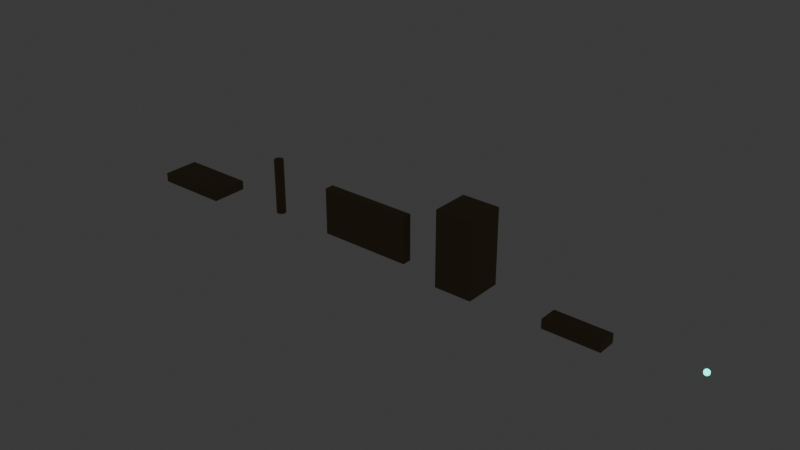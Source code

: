 # Source: egipto_kit.blend  (saved by Blender 5.2.44; exported with 4.5.12 LTS)
import bpy
from mathutils import Matrix  # noqa: F401  (used for matrix-valued properties, if any)

bpy.ops.wm.read_factory_settings(use_empty=True)
scene = bpy.context.scene
scene.name = 'Scene'

# ---- collections
col_collection = bpy.data.collections.new('Collection'); scene.collection.children.link(col_collection)

# ---- materials (node trees are filled in below, after node groups)
mat_egipto_matte = bpy.data.materials.new('egipto_matte')
mat_egipto_emissive = bpy.data.materials.new('egipto_emissive')

# ---- material node trees
mat_egipto_matte.use_nodes = True; mat_egipto_matte.node_tree.nodes.clear()
_N = mat_egipto_matte.node_tree.nodes; _L = mat_egipto_matte.node_tree.links
n0 = _N.new('ShaderNodeBsdfPrincipled'); n0.name = 'BSDF Principista'; n0.location = (-200, 100)
n0.inputs[0].default_value = (0.1975, 0.145, 0.07593, 1.0)
n0.inputs[2].default_value = 0.85
n0.inputs[10].default_value = 0.005
n1 = _N.new('ShaderNodeOutputMaterial'); n1.name = 'Material'; n1.location = (200, 100)
_L.new(n0.outputs[0], n1.inputs[0])
n1.is_active_output = True
mat_egipto_emissive.use_nodes = True; mat_egipto_emissive.node_tree.nodes.clear()
_N = mat_egipto_emissive.node_tree.nodes; _L = mat_egipto_emissive.node_tree.links
n0 = _N.new('ShaderNodeBsdfPrincipled'); n0.name = 'BSDF Principista'; n0.location = (-200, 100)
n0.inputs[0].default_value = (0.0231, 0.7969, 0.586, 1.0)
n0.inputs[2].default_value = 0.85
n0.inputs[10].default_value = 0.005
n0.inputs[27].default_value = (0.0231, 0.7969, 0.586, 1.0)
n0.inputs[28].default_value = 4.0
n1 = _N.new('ShaderNodeOutputMaterial'); n1.name = 'Material'; n1.location = (200, 100)
_L.new(n0.outputs[0], n1.inputs[0])
n1.is_active_output = True

# ---- world
world_world = bpy.data.worlds.new('World'); scene.world = world_world
world_world.use_nodes = True; world_world.node_tree.nodes.clear()
_N = world_world.node_tree.nodes; _L = world_world.node_tree.links
n0 = _N.new('ShaderNodeOutputWorld'); n0.name = 'World Output'; n0.location = (200, 100)
n1 = _N.new('ShaderNodeBackground'); n1.name = 'Background'; n1.location = (-200, 100)
n1.inputs[0].default_value = (0.05088, 0.05088, 0.05088, 1.0)
_L.new(n1.outputs[0], n0.inputs[0])
n0.is_active_output = True
world_world.color = (0.05088, 0.05088, 0.05088)
world_world.sun_shadow_jitter_overblur = 0.0

# ---- meshes
me_cubo = bpy.data.meshes.new('Cubo')
me_cubo.from_pydata([(-4.0, -2.0, -0.5), (-4.0, -2.0, 0.5), (-4.0, 2.0, -0.5), (-4.0, 2.0, 0.5), (4.0, -2.0, -0.5), (4.0, -2.0, 0.5), (4.0, 2.0, -0.5), (4.0, 2.0, 0.5)], [], [(0, 1, 3, 2), (2, 3, 7, 6), (6, 7, 5, 4), (4, 5, 1, 0), (2, 6, 4, 0), (7, 3, 1, 5)])
_uv = me_cubo.uv_layers.new(name='MapaUV')
_uv.uv.foreach_set('vector', [0.375, 0.0, 0.625, 0.0, 0.625, 0.25, 0.375, 0.25, 0.375, 0.25, 0.625, 0.25, 0.625, 0.5, 0.375, 0.5, 0.375, 0.5, 0.625, 0.5, 0.625, 0.75, 0.375, 0.75, 0.375, 0.75, 0.625, 0.75, 0.625, 1.0, 0.375, 1.0, 0.125, 0.5, 0.375, 0.5, 0.375, 0.75, 0.125, 0.75, 0.625, 0.5, 0.875, 0.5, 0.875, 0.75, 0.625, 0.75])
me_cubo.materials.append(mat_egipto_matte)
me_cubo.update()
me_cilindro = bpy.data.meshes.new('Cilindro')
me_cilindro.from_pydata([(0.0, 0.5, -3.0), (0.0, 0.5, 3.0), (0.1913, 0.4619, -3.0), (0.1913, 0.4619, 3.0), (0.3536, 0.3536, -3.0), (0.3536, 0.3536, 3.0), (0.4619, 0.1913, -3.0), (0.4619, 0.1913, 3.0), (0.5, 0.0, -3.0), (0.5, 0.0, 3.0), (0.4619, -0.1913, -3.0), (0.4619, -0.1913, 3.0), (0.3536, -0.3536, -3.0), (0.3536, -0.3536, 3.0), (0.1913, -0.4619, -3.0), (0.1913, -0.4619, 3.0), (0.0, -0.5, -3.0), (0.0, -0.5, 3.0), (-0.1913, -0.4619, -3.0), (-0.1913, -0.4619, 3.0), (-0.3536, -0.3536, -3.0), (-0.3536, -0.3536, 3.0), (-0.4619, -0.1913, -3.0), (-0.4619, -0.1913, 3.0), (-0.5, 0.0, -3.0), (-0.5, 0.0, 3.0), (-0.4619, 0.1913, -3.0), (-0.4619, 0.1913, 3.0), (-0.3536, 0.3536, -3.0), (-0.3536, 0.3536, 3.0), (-0.1913, 0.4619, -3.0), (-0.1913, 0.4619, 3.0)], [], [(0, 1, 3, 2), (2, 3, 5, 4), (4, 5, 7, 6), (6, 7, 9, 8), (8, 9, 11, 10), (10, 11, 13, 12), (12, 13, 15, 14), (14, 15, 17, 16), (16, 17, 19, 18), (18, 19, 21, 20), (20, 21, 23, 22), (22, 23, 25, 24), (24, 25, 27, 26), (26, 27, 29, 28), (3, 1, 31, 29, 27, 25, 23, 21, 19, 17, 15, 13, 11, 9, 7, 5), (28, 29, 31, 30), (30, 31, 1, 0), (0, 2, 4, 6, 8, 10, 12, 14, 16, 18, 20, 22, 24, 26, 28, 30)])
_uv = me_cilindro.uv_layers.new(name='MapaUV')
_uv.uv.foreach_set('vector', [1.0, 0.5, 1.0, 1.0, 0.9375, 1.0, 0.9375, 0.5, 0.9375, 0.5, 0.9375, 1.0, 0.875, 1.0, 0.875, 0.5, 0.875, 0.5, 0.875, 1.0, 0.8125, 1.0, 0.8125, 0.5, 0.8125, 0.5, 0.8125, 1.0, 0.75, 1.0, 0.75, 0.5, 0.75, 0.5, 0.75, 1.0, 0.6875, 1.0, 0.6875, 0.5, 0.6875, 0.5, 0.6875, 1.0, 0.625, 1.0, 0.625, 0.5, 0.625, 0.5, 0.625, 1.0, 0.5625, 1.0, 0.5625, 0.5, 0.5625, 0.5, 0.5625, 1.0, 0.5, 1.0, 0.5, 0.5, 0.5, 0.5, 0.5, 1.0, 0.4375, 1.0, 0.4375, 0.5, 0.4375, 0.5, 0.4375, 1.0, 0.375, 1.0, 0.375, 0.5, 0.375, 0.5, 0.375, 1.0, 0.3125, 1.0, 0.3125, 0.5, 0.3125, 0.5, 0.3125, 1.0, 0.25, 1.0, 0.25, 0.5, 0.25, 0.5, 0.25, 1.0, 0.1875, 1.0, 0.1875, 0.5, 0.1875, 0.5, 0.1875, 1.0, 0.125, 1.0, 0.125, 0.5, 0.3418, 0.4717, 0.25, 0.49, 0.1582, 0.4717, 0.08029, 0.4197, 0.02827, 0.3418, 0.01, 0.25, 0.02827, 0.1582, 0.08029, 0.08029, 0.1582, 0.02827, 0.25, 0.01, 0.3418, 0.02827, 0.4197, 0.08029, 0.4717, 0.1582, 0.49, 0.25, 0.4717, 0.3418, 0.4197, 0.4197, 0.125, 0.5, 0.125, 1.0, 0.0625, 1.0, 0.0625, 0.5, 0.0625, 0.5, 0.0625, 1.0, 0.0, 1.0, 0.0, 0.5, 0.75, 0.49, 0.8418, 0.4717, 0.9197, 0.4197, 0.9717, 0.3418, 0.99, 0.25, 0.9717, 0.1582, 0.9197, 0.08029, 0.8418, 0.02827, 0.75, 0.01, 0.6582, 0.02827, 0.5803, 0.08029, 0.5283, 0.1582, 0.51, 0.25, 0.5283, 0.3418, 0.5803, 0.4197, 0.6582, 0.4717])
me_cilindro.materials.append(mat_egipto_matte)
me_cilindro.update()
me_cubo_001 = bpy.data.meshes.new('Cubo.001')
me_cubo_001.from_pydata([(-5.0, -0.5, -2.5), (-5.0, -0.5, 2.5), (-5.0, 0.5, -2.5), (-5.0, 0.5, 2.5), (5.0, -0.5, -2.5), (5.0, -0.5, 2.5), (5.0, 0.5, -2.5), (5.0, 0.5, 2.5)], [], [(0, 1, 3, 2), (2, 3, 7, 6), (6, 7, 5, 4), (4, 5, 1, 0), (2, 6, 4, 0), (7, 3, 1, 5)])
_uv = me_cubo_001.uv_layers.new(name='MapaUV')
_uv.uv.foreach_set('vector', [0.375, 0.0, 0.625, 0.0, 0.625, 0.25, 0.375, 0.25, 0.375, 0.25, 0.625, 0.25, 0.625, 0.5, 0.375, 0.5, 0.375, 0.5, 0.625, 0.5, 0.625, 0.75, 0.375, 0.75, 0.375, 0.75, 0.625, 0.75, 0.625, 1.0, 0.375, 1.0, 0.125, 0.5, 0.375, 0.5, 0.375, 0.75, 0.125, 0.75, 0.625, 0.5, 0.875, 0.5, 0.875, 0.75, 0.625, 0.75])
me_cubo_001.materials.append(mat_egipto_matte)
me_cubo_001.update()
me_cubo_002 = bpy.data.meshes.new('Cubo.002')
me_cubo_002.from_pydata([(-2.0, -2.0, -4.0), (-2.0, -2.0, 4.0), (-2.0, 2.0, -4.0), (-2.0, 2.0, 4.0), (2.0, -2.0, -4.0), (2.0, -2.0, 4.0), (2.0, 2.0, -4.0), (2.0, 2.0, 4.0)], [], [(0, 1, 3, 2), (2, 3, 7, 6), (6, 7, 5, 4), (4, 5, 1, 0), (2, 6, 4, 0), (7, 3, 1, 5)])
_uv = me_cubo_002.uv_layers.new(name='MapaUV')
_uv.uv.foreach_set('vector', [0.375, 0.0, 0.625, 0.0, 0.625, 0.25, 0.375, 0.25, 0.375, 0.25, 0.625, 0.25, 0.625, 0.5, 0.375, 0.5, 0.375, 0.5, 0.625, 0.5, 0.625, 0.75, 0.375, 0.75, 0.375, 0.75, 0.625, 0.75, 0.625, 1.0, 0.375, 1.0, 0.125, 0.5, 0.375, 0.5, 0.375, 0.75, 0.125, 0.75, 0.625, 0.5, 0.875, 0.5, 0.875, 0.75, 0.625, 0.75])
me_cubo_002.materials.append(mat_egipto_matte)
me_cubo_002.update()
me_cubo_003 = bpy.data.meshes.new('Cubo.003')
me_cubo_003.from_pydata([(-3.0, -1.0, -0.5), (-3.0, -1.0, 0.5), (-3.0, 1.0, -0.5), (-3.0, 1.0, 0.5), (3.0, -1.0, -0.5), (3.0, -1.0, 0.5), (3.0, 1.0, -0.5), (3.0, 1.0, 0.5)], [], [(0, 1, 3, 2), (2, 3, 7, 6), (6, 7, 5, 4), (4, 5, 1, 0), (2, 6, 4, 0), (7, 3, 1, 5)])
_uv = me_cubo_003.uv_layers.new(name='MapaUV')
_uv.uv.foreach_set('vector', [0.375, 0.0, 0.625, 0.0, 0.625, 0.25, 0.375, 0.25, 0.375, 0.25, 0.625, 0.25, 0.625, 0.5, 0.375, 0.5, 0.375, 0.5, 0.625, 0.5, 0.625, 0.75, 0.375, 0.75, 0.375, 0.75, 0.625, 0.75, 0.625, 1.0, 0.375, 1.0, 0.125, 0.5, 0.375, 0.5, 0.375, 0.75, 0.125, 0.75, 0.625, 0.5, 0.875, 0.5, 0.875, 0.75, 0.625, 0.75])
me_cubo_003.materials.append(mat_egipto_matte)
me_cubo_003.update()
me_esfera_geod_sica = bpy.data.meshes.new('Esfera geodésica')
me_esfera_geod_sica.from_pydata([(0.0, 0.0, -0.3), (0.2171, -0.1577, -0.1342), (-0.08292, -0.2552, -0.1342), (-0.2683, 0.0, -0.1342), (-0.08292, 0.2552, -0.1342), (0.2171, 0.1577, -0.1342), (0.08292, -0.2552, 0.1342), (-0.2171, -0.1577, 0.1342), (-0.2171, 0.1577, 0.1342), (0.08292, 0.2552, 0.1342), (0.2683, 0.0, 0.1342), (0.0, 0.0, 0.3), (-0.04874, -0.15, -0.2552), (0.1276, -0.0927, -0.2552), (0.07886, -0.2427, -0.1577), (0.2552, 0.0, -0.1577), (0.1276, 0.0927, -0.2552), (-0.1577, 0.0, -0.2552), (-0.2065, -0.15, -0.1577), (-0.04874, 0.15, -0.2552), (-0.2065, 0.15, -0.1577), (0.07886, 0.2427, -0.1577), (0.2853, -0.0927, 0.0), (0.2853, 0.0927, 0.0), (0.0, -0.3, 0.0), (0.1763, -0.2427, 0.0), (-0.2853, -0.0927, 0.0), (-0.1763, -0.2427, 0.0), (-0.1763, 0.2427, 0.0), (-0.2853, 0.0927, 0.0), (0.1763, 0.2427, 0.0), (0.0, 0.3, 0.0), (0.2065, -0.15, 0.1577), (-0.07886, -0.2427, 0.1577), (-0.2552, 0.0, 0.1577), (-0.07886, 0.2427, 0.1577), (0.2065, 0.15, 0.1577), (0.04874, -0.15, 0.2552), (0.1577, 0.0, 0.2552), (-0.1276, -0.0927, 0.2552), (-0.1276, 0.0927, 0.2552), (0.04874, 0.15, 0.2552)], [], [(0, 13, 12), (1, 13, 15), (0, 12, 17), (0, 17, 19), (0, 19, 16), (1, 15, 22), (2, 14, 24), (3, 18, 26), (4, 20, 28), (5, 21, 30), (1, 22, 25), (2, 24, 27), (3, 26, 29), (4, 28, 31), (5, 30, 23), (6, 32, 37), (7, 33, 39), (8, 34, 40), (9, 35, 41), (10, 36, 38), (38, 41, 11), (38, 36, 41), (36, 9, 41), (41, 40, 11), (41, 35, 40), (35, 8, 40), (40, 39, 11), (40, 34, 39), (34, 7, 39), (39, 37, 11), (39, 33, 37), (33, 6, 37), (37, 38, 11), (37, 32, 38), (32, 10, 38), (23, 36, 10), (23, 30, 36), (30, 9, 36), (31, 35, 9), (31, 28, 35), (28, 8, 35), (29, 34, 8), (29, 26, 34), (26, 7, 34), (27, 33, 7), (27, 24, 33), (24, 6, 33), (25, 32, 6), (25, 22, 32), (22, 10, 32), (30, 31, 9), (30, 21, 31), (21, 4, 31), (28, 29, 8), (28, 20, 29), (20, 3, 29), (26, 27, 7), (26, 18, 27), (18, 2, 27), (24, 25, 6), (24, 14, 25), (14, 1, 25), (22, 23, 10), (22, 15, 23), (15, 5, 23), (16, 21, 5), (16, 19, 21), (19, 4, 21), (19, 20, 4), (19, 17, 20), (17, 3, 20), (17, 18, 3), (17, 12, 18), (12, 2, 18), (15, 16, 5), (15, 13, 16), (13, 0, 16), (12, 14, 2), (12, 13, 14), (13, 1, 14)])
_uv = me_esfera_geod_sica.uv_layers.new(name='MapaUV')
_uv.uv.foreach_set('vector', [0.1818, 0.0, 0.2273, 0.07873, 0.1364, 0.07873, 0.2727, 0.1575, 0.3182, 0.07873, 0.3636, 0.1575, 0.9091, 0.0, 0.9545, 0.07873, 0.8636, 0.07873, 0.7273, 0.0, 0.7727, 0.07873, 0.6818, 0.07873, 0.5455, 0.0, 0.5909, 0.07873, 0.5, 0.07873, 0.2727, 0.1575, 0.3636, 0.1575, 0.3182, 0.2362, 0.09091, 0.1575, 0.1818, 0.1575, 0.1364, 0.2362, 0.8182, 0.1575, 0.9091, 0.1575, 0.8636, 0.2362, 0.6364, 0.1575, 0.7273, 0.1575, 0.6818, 0.2362, 0.4545, 0.1575, 0.5455, 0.1575, 0.5, 0.2362, 0.2727, 0.1575, 0.3182, 0.2362, 0.2273, 0.2362, 0.09091, 0.1575, 0.1364, 0.2362, 0.04546, 0.2362, 0.8182, 0.1575, 0.8636, 0.2362, 0.7727, 0.2362, 0.6364, 0.1575, 0.6818, 0.2362, 0.5909, 0.2362, 0.4545, 0.1575, 0.5, 0.2362, 0.4091, 0.2362, 0.1818, 0.3149, 0.2727, 0.3149, 0.2273, 0.3937, 0.0, 0.3149, 0.09091, 0.3149, 0.04546, 0.3937, 0.7273, 0.3149, 0.8182, 0.3149, 0.7727, 0.3937, 0.5455, 0.3149, 0.6364, 0.3149, 0.5909, 0.3937, 0.3636, 0.3149, 0.4545, 0.3149, 0.4091, 0.3937, 0.4091, 0.3937, 0.5, 0.3937, 0.4545, 0.4724, 0.4091, 0.3937, 0.4545, 0.3149, 0.5, 0.3937, 0.4545, 0.3149, 0.5455, 0.3149, 0.5, 0.3937, 0.5909, 0.3937, 0.6818, 0.3937, 0.6364, 0.4724, 0.5909, 0.3937, 0.6364, 0.3149, 0.6818, 0.3937, 0.6364, 0.3149, 0.7273, 0.3149, 0.6818, 0.3937, 0.7727, 0.3937, 0.8636, 0.3937, 0.8182, 0.4724, 0.7727, 0.3937, 0.8182, 0.3149, 0.8636, 0.3937, 0.8182, 0.3149, 0.9091, 0.3149, 0.8636, 0.3937, 0.04546, 0.3937, 0.1364, 0.3937, 0.09091, 0.4724, 0.04546, 0.3937, 0.09091, 0.3149, 0.1364, 0.3937, 0.09091, 0.3149, 0.1818, 0.3149, 0.1364, 0.3937, 0.2273, 0.3937, 0.3182, 0.3937, 0.2727, 0.4724, 0.2273, 0.3937, 0.2727, 0.3149, 0.3182, 0.3937, 0.2727, 0.3149, 0.3636, 0.3149, 0.3182, 0.3937, 0.4091, 0.2362, 0.4545, 0.3149, 0.3636, 0.3149, 0.4091, 0.2362, 0.5, 0.2362, 0.4545, 0.3149, 0.5, 0.2362, 0.5455, 0.3149, 0.4545, 0.3149, 0.5909, 0.2362, 0.6364, 0.3149, 0.5455, 0.3149, 0.5909, 0.2362, 0.6818, 0.2362, 0.6364, 0.3149, 0.6818, 0.2362, 0.7273, 0.3149, 0.6364, 0.3149, 0.7727, 0.2362, 0.8182, 0.3149, 0.7273, 0.3149, 0.7727, 0.2362, 0.8636, 0.2362, 0.8182, 0.3149, 0.8636, 0.2362, 0.9091, 0.3149, 0.8182, 0.3149, 0.04546, 0.2362, 0.09091, 0.3149, 0.0, 0.3149, 0.04546, 0.2362, 0.1364, 0.2362, 0.09091, 0.3149, 0.1364, 0.2362, 0.1818, 0.3149, 0.09091, 0.3149, 0.2273, 0.2362, 0.2727, 0.3149, 0.1818, 0.3149, 0.2273, 0.2362, 0.3182, 0.2362, 0.2727, 0.3149, 0.3182, 0.2362, 0.3636, 0.3149, 0.2727, 0.3149, 0.5, 0.2362, 0.5909, 0.2362, 0.5455, 0.3149, 0.5, 0.2362, 0.5455, 0.1575, 0.5909, 0.2362, 0.5455, 0.1575, 0.6364, 0.1575, 0.5909, 0.2362, 0.6818, 0.2362, 0.7727, 0.2362, 0.7273, 0.3149, 0.6818, 0.2362, 0.7273, 0.1575, 0.7727, 0.2362, 0.7273, 0.1575, 0.8182, 0.1575, 0.7727, 0.2362, 0.8636, 0.2362, 0.9545, 0.2362, 0.9091, 0.3149, 0.8636, 0.2362, 0.9091, 0.1575, 0.9545, 0.2362, 0.9091, 0.1575, 1.0, 0.1575, 0.9545, 0.2362, 0.1364, 0.2362, 0.2273, 0.2362, 0.1818, 0.3149, 0.1364, 0.2362, 0.1818, 0.1575, 0.2273, 0.2362, 0.1818, 0.1575, 0.2727, 0.1575, 0.2273, 0.2362, 0.3182, 0.2362, 0.4091, 0.2362, 0.3636, 0.3149, 0.3182, 0.2362, 0.3636, 0.1575, 0.4091, 0.2362, 0.3636, 0.1575, 0.4545, 0.1575, 0.4091, 0.2362, 0.5, 0.07873, 0.5455, 0.1575, 0.4545, 0.1575, 0.5, 0.07873, 0.5909, 0.07873, 0.5455, 0.1575, 0.5909, 0.07873, 0.6364, 0.1575, 0.5455, 0.1575, 0.6818, 0.07873, 0.7273, 0.1575, 0.6364, 0.1575, 0.6818, 0.07873, 0.7727, 0.07873, 0.7273, 0.1575, 0.7727, 0.07873, 0.8182, 0.1575, 0.7273, 0.1575, 0.8636, 0.07873, 0.9091, 0.1575, 0.8182, 0.1575, 0.8636, 0.07873, 0.9545, 0.07873, 0.9091, 0.1575, 0.9545, 0.07873, 1.0, 0.1575, 0.9091, 0.1575, 0.3636, 0.1575, 0.4091, 0.07873, 0.4545, 0.1575, 0.3636, 0.1575, 0.3182, 0.07873, 0.4091, 0.07873, 0.3182, 0.07873, 0.3636, 0.0, 0.4091, 0.07873, 0.1364, 0.07873, 0.1818, 0.1575, 0.09091, 0.1575, 0.1364, 0.07873, 0.2273, 0.07873, 0.1818, 0.1575, 0.2273, 0.07873, 0.2727, 0.1575, 0.1818, 0.1575])
me_esfera_geod_sica.materials.append(mat_egipto_emissive)
me_esfera_geod_sica.update()

# ---- objects
ob_egipto_platform = bpy.data.objects.new('egipto_platform', me_cubo)
ob_egipto_column = bpy.data.objects.new('egipto_column', me_cilindro)
ob_egipto_wall = bpy.data.objects.new('egipto_wall', me_cubo_001)
ob_egipto_tower = bpy.data.objects.new('egipto_tower', me_cubo_002)
ob_egipto_ship = bpy.data.objects.new('egipto_ship', me_cubo_003)
ob_egipto_pickup = bpy.data.objects.new('egipto_pickup', me_esfera_geod_sica)

# ---- transforms, parenting, visibility, modifiers, constraints
ob_egipto_platform.location = (0.0, 0.0, 0.0)
ob_egipto_column.location = (12.0, 0.0, 3.0)
ob_egipto_wall.location = (24.0, 0.0, 2.5)
ob_egipto_tower.location = (36.0, 0.0, 4.0)
ob_egipto_ship.location = (48.0, 0.0, 0.0)
ob_egipto_pickup.location = (60.0, 0.0, 1.0)

# ---- collection membership
col_collection.objects.link(ob_egipto_platform)
col_collection.objects.link(ob_egipto_column)
col_collection.objects.link(ob_egipto_wall)
col_collection.objects.link(ob_egipto_tower)
col_collection.objects.link(ob_egipto_ship)
col_collection.objects.link(ob_egipto_pickup)

# ---- scene / render settings (as saved in the file)
scene.frame_start = 1; scene.frame_end = 250; scene.frame_set(1)
scene.render.engine = 'BLENDER_EEVEE_NEXT'
scene.render.bake_bias = 0.0
scene.render.bake_samples = 0
scene.render.compositor_device = 'GPU'
scene.eevee.use_volume_custom_range = False
scene.eevee.fast_gi_thickness_near = 0.1
scene.eevee.fast_gi_thickness_far = 0.0
scene.eevee.ray_tracing_options.screen_trace_thickness = 0.1
bpy.context.view_layer.update()

# ---- added for rendering (the .blend has no active camera): camera
cam_auto = bpy.data.cameras.new('AutoCamera')
cam_auto.lens = 50.0
cam_auto.sensor_width = 36.0
cam_auto.clip_end = 1054.93
ob_auto_camera = bpy.data.objects.new('AutoCamera', cam_auto)
scene.collection.objects.link(ob_auto_camera)
ob_auto_camera.location = (88.2527, -72.1321, 51.8381)
ob_auto_camera.rotation_euler = (1.09748, -7.21219e-08, 0.694738)
scene.camera = ob_auto_camera
bpy.context.view_layer.update()
